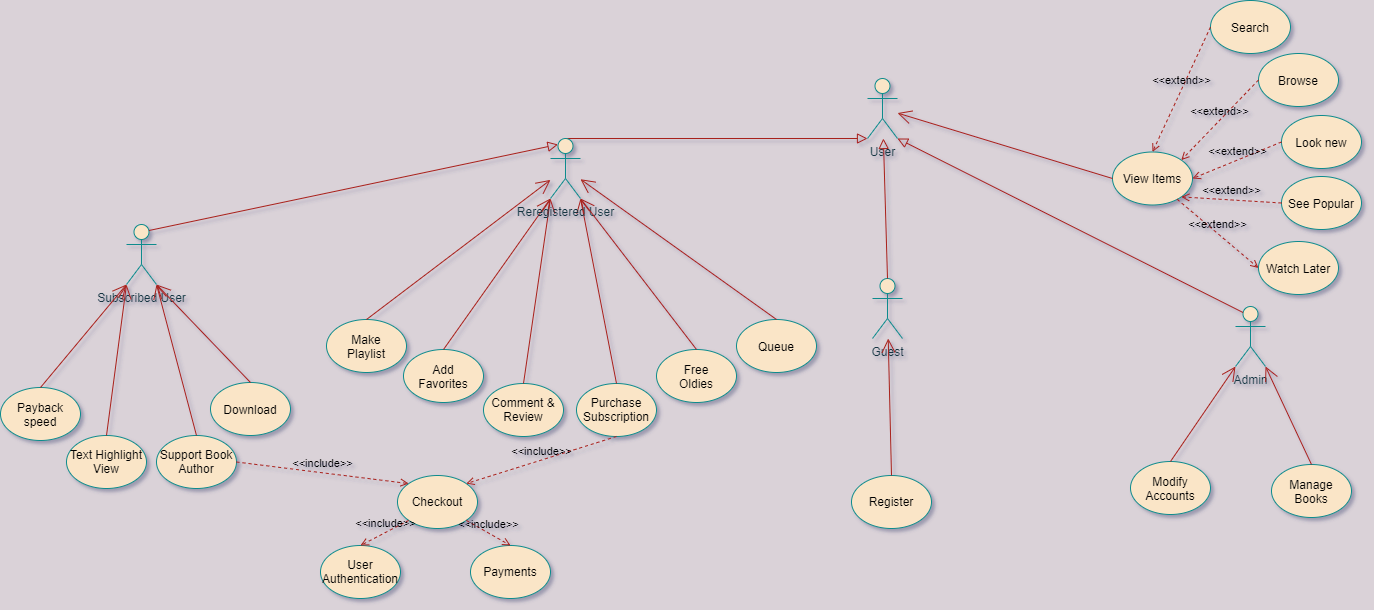

The diagram above was exported from draw.io. Its source (the exported page's mxGraphModel, read from the mxfile embedded in the PNG):
<mxGraphModel dx="1764" dy="1126" grid="0" gridSize="10" guides="1" tooltips="1" connect="1" arrows="1" fold="1" page="0" pageScale="1" pageWidth="1100" pageHeight="850" background="#DAD2D8" math="0" shadow="1">
  <root>
    <mxCell id="0" />
    <mxCell id="1" parent="0" />
    <mxCell id="zqvt68sIP2pli0ahYBw8-1" value="User&lt;br&gt;" style="shape=umlActor;verticalLabelPosition=bottom;verticalAlign=top;html=1;outlineConnect=0;fillColor=#FAE5C7;strokeColor=#0F8B8D;fontColor=#143642;rounded=0;" parent="1" vertex="1">
      <mxGeometry x="570" y="-26" width="30" height="60" as="geometry" />
    </mxCell>
    <mxCell id="zqvt68sIP2pli0ahYBw8-2" value="Guest" style="shape=umlActor;verticalLabelPosition=bottom;verticalAlign=top;html=1;outlineConnect=0;fillColor=#FAE5C7;strokeColor=#0F8B8D;fontColor=#143642;rounded=0;" parent="1" vertex="1">
      <mxGeometry x="575" y="174" width="30" height="60" as="geometry" />
    </mxCell>
    <mxCell id="zqvt68sIP2pli0ahYBw8-4" value="GeneralizationSet1" style="endArrow=block;rounded=0;align=center;verticalAlign=bottom;endFill=0;labelBackgroundColor=none;endSize=8;fontColor=none;strokeColor=#A8201A;fillColor=#FAE5C7;strokeWidth=1;noLabel=1;textOpacity=0;exitX=0.5;exitY=0;exitDx=0;exitDy=0;exitPerimeter=0;entryX=0;entryY=1;entryDx=0;entryDy=0;entryPerimeter=0;" parent="1" source="zqvt68sIP2pli0ahYBw8-3" target="zqvt68sIP2pli0ahYBw8-1" edge="1">
      <mxGeometry relative="1" as="geometry">
        <mxPoint x="240" y="375" as="sourcePoint" />
        <mxPoint x="400" y="375" as="targetPoint" />
      </mxGeometry>
    </mxCell>
    <mxCell id="zqvt68sIP2pli0ahYBw8-5" value="" style="resizable=0;html=1;align=center;verticalAlign=top;labelBackgroundColor=none;fontColor=#143642;strokeColor=#0F8B8D;fillColor=#FAE5C7;" parent="zqvt68sIP2pli0ahYBw8-4" connectable="0" vertex="1">
      <mxGeometry relative="1" as="geometry" />
    </mxCell>
    <mxCell id="zqvt68sIP2pli0ahYBw8-6" value="GeneralizationSet1" style="endArrow=block;rounded=0;align=center;verticalAlign=bottom;endFill=0;labelBackgroundColor=none;endSize=8;fontColor=none;strokeColor=#A8201A;fillColor=#FAE5C7;strokeWidth=1;noLabel=1;textOpacity=0;exitX=0.5;exitY=0;exitDx=0;exitDy=0;exitPerimeter=0;" parent="1" source="zqvt68sIP2pli0ahYBw8-2" target="zqvt68sIP2pli0ahYBw8-1" edge="1">
      <mxGeometry relative="1" as="geometry">
        <mxPoint x="107" y="184" as="sourcePoint" />
        <mxPoint x="446" y="60" as="targetPoint" />
      </mxGeometry>
    </mxCell>
    <mxCell id="zqvt68sIP2pli0ahYBw8-7" value="" style="resizable=0;html=1;align=center;verticalAlign=top;labelBackgroundColor=none;fontColor=#143642;strokeColor=#0F8B8D;fillColor=#FAE5C7;" parent="zqvt68sIP2pli0ahYBw8-6" connectable="0" vertex="1">
      <mxGeometry relative="1" as="geometry" />
    </mxCell>
    <mxCell id="zqvt68sIP2pli0ahYBw8-9" value="Admin" style="shape=umlActor;verticalLabelPosition=bottom;verticalAlign=top;html=1;outlineConnect=0;fillColor=#FAE5C7;strokeColor=#0F8B8D;fontColor=#143642;rounded=0;" parent="1" vertex="1">
      <mxGeometry x="938" y="202" width="30" height="60" as="geometry" />
    </mxCell>
    <mxCell id="zqvt68sIP2pli0ahYBw8-10" value="GeneralizationSet1" style="endArrow=block;rounded=0;align=center;verticalAlign=bottom;endFill=0;labelBackgroundColor=none;endSize=8;fontColor=none;strokeColor=#A8201A;fillColor=#FAE5C7;strokeWidth=1;noLabel=1;textOpacity=0;exitX=0.25;exitY=0.1;exitDx=0;exitDy=0;exitPerimeter=0;entryX=1;entryY=1;entryDx=0;entryDy=0;entryPerimeter=0;" parent="1" source="zqvt68sIP2pli0ahYBw8-9" target="zqvt68sIP2pli0ahYBw8-1" edge="1">
      <mxGeometry relative="1" as="geometry">
        <mxPoint x="465" y="254" as="sourcePoint" />
        <mxPoint x="465" y="119" as="targetPoint" />
      </mxGeometry>
    </mxCell>
    <mxCell id="zqvt68sIP2pli0ahYBw8-11" value="" style="resizable=0;html=1;align=center;verticalAlign=top;labelBackgroundColor=none;fontColor=#143642;strokeColor=#0F8B8D;fillColor=#FAE5C7;" parent="zqvt68sIP2pli0ahYBw8-10" connectable="0" vertex="1">
      <mxGeometry relative="1" as="geometry" />
    </mxCell>
    <mxCell id="zqvt68sIP2pli0ahYBw8-12" value="Make&lt;br&gt;Playlist" style="ellipse;whiteSpace=wrap;html=1;fontColor=none;strokeColor=#0F8B8D;fillColor=#FAE5C7;" parent="1" vertex="1">
      <mxGeometry x="29" y="215" width="80" height="53" as="geometry" />
    </mxCell>
    <mxCell id="zqvt68sIP2pli0ahYBw8-13" value="Purchase&lt;br&gt;Subscription" style="ellipse;whiteSpace=wrap;html=1;fontColor=none;strokeColor=#0F8B8D;fillColor=#FAE5C7;" parent="1" vertex="1">
      <mxGeometry x="279" y="279" width="80" height="53" as="geometry" />
    </mxCell>
    <mxCell id="zqvt68sIP2pli0ahYBw8-14" value="Comment &amp;amp;&lt;br&gt;Review" style="ellipse;whiteSpace=wrap;html=1;fontColor=none;strokeColor=#0F8B8D;fillColor=#FAE5C7;" parent="1" vertex="1">
      <mxGeometry x="186" y="279" width="80" height="53" as="geometry" />
    </mxCell>
    <mxCell id="zqvt68sIP2pli0ahYBw8-15" value="Add&lt;br&gt;Favorites" style="ellipse;whiteSpace=wrap;html=1;fontColor=none;strokeColor=#0F8B8D;fillColor=#FAE5C7;" parent="1" vertex="1">
      <mxGeometry x="106" y="245" width="80" height="53" as="geometry" />
    </mxCell>
    <mxCell id="zqvt68sIP2pli0ahYBw8-16" value="Register" style="ellipse;whiteSpace=wrap;html=1;fontColor=none;strokeColor=#0F8B8D;fillColor=#FAE5C7;" parent="1" vertex="1">
      <mxGeometry x="554" y="371" width="80" height="53" as="geometry" />
    </mxCell>
    <mxCell id="zqvt68sIP2pli0ahYBw8-17" value="View Items" style="ellipse;whiteSpace=wrap;html=1;fontColor=none;strokeColor=#0F8B8D;fillColor=#FAE5C7;" parent="1" vertex="1">
      <mxGeometry x="815" y="47.5" width="80" height="53" as="geometry" />
    </mxCell>
    <mxCell id="zqvt68sIP2pli0ahYBw8-18" value="" style="endArrow=open;endFill=1;endSize=12;html=1;fontColor=none;strokeColor=#A8201A;strokeWidth=1;fillColor=#FAE5C7;exitX=0.5;exitY=0;exitDx=0;exitDy=0;entryX=0;entryY=1;entryDx=0;entryDy=0;entryPerimeter=0;" parent="1" source="zqvt68sIP2pli0ahYBw8-15" target="zqvt68sIP2pli0ahYBw8-3" edge="1">
      <mxGeometry width="160" relative="1" as="geometry">
        <mxPoint x="687" y="125" as="sourcePoint" />
        <mxPoint x="250" y="172" as="targetPoint" />
      </mxGeometry>
    </mxCell>
    <mxCell id="zqvt68sIP2pli0ahYBw8-19" value="" style="endArrow=open;endFill=1;endSize=12;html=1;fontColor=none;strokeColor=#A8201A;strokeWidth=1;fillColor=#FAE5C7;exitX=0;exitY=0.5;exitDx=0;exitDy=0;" parent="1" source="zqvt68sIP2pli0ahYBw8-17" target="zqvt68sIP2pli0ahYBw8-1" edge="1">
      <mxGeometry width="160" relative="1" as="geometry">
        <mxPoint x="65" y="477" as="sourcePoint" />
        <mxPoint x="114.38613861386148" y="305" as="targetPoint" />
      </mxGeometry>
    </mxCell>
    <mxCell id="zqvt68sIP2pli0ahYBw8-20" value="" style="endArrow=open;endFill=1;endSize=12;html=1;fontColor=none;strokeColor=#A8201A;strokeWidth=1;fillColor=#FAE5C7;exitX=0.5;exitY=0;exitDx=0;exitDy=0;" parent="1" source="zqvt68sIP2pli0ahYBw8-16" target="zqvt68sIP2pli0ahYBw8-2" edge="1">
      <mxGeometry width="160" relative="1" as="geometry">
        <mxPoint x="59" y="417" as="sourcePoint" />
        <mxPoint x="108.38613861386148" y="245" as="targetPoint" />
      </mxGeometry>
    </mxCell>
    <mxCell id="zqvt68sIP2pli0ahYBw8-21" value="" style="endArrow=open;endFill=1;endSize=12;html=1;fontColor=none;strokeColor=#A8201A;strokeWidth=1;fillColor=#FAE5C7;exitX=0.5;exitY=0;exitDx=0;exitDy=0;entryX=0;entryY=1;entryDx=0;entryDy=0;entryPerimeter=0;" parent="1" source="zqvt68sIP2pli0ahYBw8-14" target="zqvt68sIP2pli0ahYBw8-3" edge="1">
      <mxGeometry width="160" relative="1" as="geometry">
        <mxPoint x="240" y="302" as="sourcePoint" />
        <mxPoint x="263" y="142" as="targetPoint" />
      </mxGeometry>
    </mxCell>
    <mxCell id="zqvt68sIP2pli0ahYBw8-22" value="" style="endArrow=open;endFill=1;endSize=12;html=1;fontColor=none;strokeColor=#A8201A;strokeWidth=1;fillColor=#FAE5C7;exitX=0.5;exitY=0;exitDx=0;exitDy=0;entryX=1;entryY=1;entryDx=0;entryDy=0;entryPerimeter=0;" parent="1" source="zqvt68sIP2pli0ahYBw8-13" target="zqvt68sIP2pli0ahYBw8-3" edge="1">
      <mxGeometry width="160" relative="1" as="geometry">
        <mxPoint x="250" y="312" as="sourcePoint" />
        <mxPoint x="299.3861386138615" y="140" as="targetPoint" />
      </mxGeometry>
    </mxCell>
    <mxCell id="zqvt68sIP2pli0ahYBw8-23" value="" style="endArrow=open;endFill=1;endSize=12;html=1;fontColor=none;strokeColor=#A8201A;strokeWidth=1;fillColor=#FAE5C7;exitX=0.5;exitY=0;exitDx=0;exitDy=0;" parent="1" source="zqvt68sIP2pli0ahYBw8-12" target="zqvt68sIP2pli0ahYBw8-3" edge="1">
      <mxGeometry width="160" relative="1" as="geometry">
        <mxPoint x="260" y="322" as="sourcePoint" />
        <mxPoint x="222" y="97" as="targetPoint" />
      </mxGeometry>
    </mxCell>
    <mxCell id="zqvt68sIP2pli0ahYBw8-3" value="Reregistered User" style="shape=umlActor;verticalLabelPosition=bottom;verticalAlign=top;html=1;outlineConnect=0;fillColor=#FAE5C7;strokeColor=#0F8B8D;fontColor=#143642;rounded=0;labelBorderColor=none;labelBackgroundColor=none;spacing=2;spacingBottom=0;" parent="1" vertex="1">
      <mxGeometry x="253" y="34" width="30" height="60" as="geometry" />
    </mxCell>
    <mxCell id="zqvt68sIP2pli0ahYBw8-24" value="Browse" style="ellipse;whiteSpace=wrap;html=1;fontColor=none;strokeColor=#0F8B8D;fillColor=#FAE5C7;" parent="1" vertex="1">
      <mxGeometry x="961" y="-51" width="80" height="53" as="geometry" />
    </mxCell>
    <mxCell id="zqvt68sIP2pli0ahYBw8-25" value="Look new" style="ellipse;whiteSpace=wrap;html=1;fontColor=none;strokeColor=#0F8B8D;fillColor=#FAE5C7;" parent="1" vertex="1">
      <mxGeometry x="984" y="11" width="80" height="53" as="geometry" />
    </mxCell>
    <mxCell id="zqvt68sIP2pli0ahYBw8-26" value="See Popular" style="ellipse;whiteSpace=wrap;html=1;fontColor=none;strokeColor=#0F8B8D;fillColor=#FAE5C7;" parent="1" vertex="1">
      <mxGeometry x="984" y="72" width="80" height="53" as="geometry" />
    </mxCell>
    <mxCell id="zqvt68sIP2pli0ahYBw8-27" value="Search" style="ellipse;whiteSpace=wrap;html=1;fontColor=none;strokeColor=#0F8B8D;fillColor=#FAE5C7;" parent="1" vertex="1">
      <mxGeometry x="913" y="-104" width="80" height="53" as="geometry" />
    </mxCell>
    <mxCell id="zqvt68sIP2pli0ahYBw8-28" value="Watch Later" style="ellipse;whiteSpace=wrap;html=1;fontColor=none;strokeColor=#0F8B8D;fillColor=#FAE5C7;" parent="1" vertex="1">
      <mxGeometry x="961" y="137" width="80" height="53" as="geometry" />
    </mxCell>
    <mxCell id="zqvt68sIP2pli0ahYBw8-29" value="&amp;lt;&amp;lt;extend&amp;gt;&amp;gt;" style="html=1;verticalAlign=bottom;labelBackgroundColor=none;endArrow=open;endFill=0;dashed=1;fontColor=none;strokeColor=#A8201A;strokeWidth=1;fillColor=#FAE5C7;entryX=0;entryY=0.5;entryDx=0;entryDy=0;" parent="1" source="zqvt68sIP2pli0ahYBw8-17" target="zqvt68sIP2pli0ahYBw8-28" edge="1">
      <mxGeometry width="160" relative="1" as="geometry">
        <mxPoint x="652" y="217" as="sourcePoint" />
        <mxPoint x="812" y="217" as="targetPoint" />
      </mxGeometry>
    </mxCell>
    <mxCell id="zqvt68sIP2pli0ahYBw8-30" value="&amp;lt;&amp;lt;extend&amp;gt;&amp;gt;" style="html=1;verticalAlign=bottom;labelBackgroundColor=none;endArrow=open;endFill=0;dashed=1;fontColor=none;strokeColor=#A8201A;strokeWidth=1;fillColor=#FAE5C7;exitX=0;exitY=0.5;exitDx=0;exitDy=0;entryX=1;entryY=1;entryDx=0;entryDy=0;" parent="1" source="zqvt68sIP2pli0ahYBw8-26" target="zqvt68sIP2pli0ahYBw8-17" edge="1">
      <mxGeometry width="160" relative="1" as="geometry">
        <mxPoint x="507" y="202" as="sourcePoint" />
        <mxPoint x="667" y="202" as="targetPoint" />
      </mxGeometry>
    </mxCell>
    <mxCell id="zqvt68sIP2pli0ahYBw8-31" value="&amp;lt;&amp;lt;extend&amp;gt;&amp;gt;" style="html=1;verticalAlign=bottom;labelBackgroundColor=none;endArrow=open;endFill=0;dashed=1;fontColor=none;strokeColor=#A8201A;strokeWidth=1;fillColor=#FAE5C7;exitX=0;exitY=0.5;exitDx=0;exitDy=0;entryX=1;entryY=0;entryDx=0;entryDy=0;" parent="1" source="zqvt68sIP2pli0ahYBw8-24" target="zqvt68sIP2pli0ahYBw8-17" edge="1">
      <mxGeometry width="160" relative="1" as="geometry">
        <mxPoint x="517" y="212" as="sourcePoint" />
        <mxPoint x="677" y="212" as="targetPoint" />
      </mxGeometry>
    </mxCell>
    <mxCell id="zqvt68sIP2pli0ahYBw8-32" value="&amp;lt;&amp;lt;extend&amp;gt;&amp;gt;" style="html=1;verticalAlign=bottom;labelBackgroundColor=none;endArrow=open;endFill=0;dashed=1;fontColor=none;strokeColor=#A8201A;strokeWidth=1;fillColor=#FAE5C7;exitX=0;exitY=0.5;exitDx=0;exitDy=0;entryX=1;entryY=0.5;entryDx=0;entryDy=0;" parent="1" source="zqvt68sIP2pli0ahYBw8-25" target="zqvt68sIP2pli0ahYBw8-17" edge="1">
      <mxGeometry width="160" relative="1" as="geometry">
        <mxPoint x="527" y="222" as="sourcePoint" />
        <mxPoint x="687" y="222" as="targetPoint" />
      </mxGeometry>
    </mxCell>
    <mxCell id="zqvt68sIP2pli0ahYBw8-33" value="&amp;lt;&amp;lt;extend&amp;gt;&amp;gt;" style="html=1;verticalAlign=bottom;labelBackgroundColor=none;endArrow=open;endFill=0;dashed=1;fontColor=none;strokeColor=#A8201A;strokeWidth=1;fillColor=#FAE5C7;exitX=0;exitY=0.5;exitDx=0;exitDy=0;entryX=0.5;entryY=0;entryDx=0;entryDy=0;" parent="1" source="zqvt68sIP2pli0ahYBw8-27" target="zqvt68sIP2pli0ahYBw8-17" edge="1">
      <mxGeometry width="160" relative="1" as="geometry">
        <mxPoint x="537" y="232" as="sourcePoint" />
        <mxPoint x="697" y="232" as="targetPoint" />
      </mxGeometry>
    </mxCell>
    <mxCell id="zqvt68sIP2pli0ahYBw8-34" value="Manage&lt;br&gt;Books" style="ellipse;whiteSpace=wrap;html=1;fontColor=none;strokeColor=#0F8B8D;fillColor=#FAE5C7;" parent="1" vertex="1">
      <mxGeometry x="974" y="360" width="80" height="53" as="geometry" />
    </mxCell>
    <mxCell id="zqvt68sIP2pli0ahYBw8-35" value="Modify&lt;br&gt;Accounts" style="ellipse;whiteSpace=wrap;html=1;fontColor=none;strokeColor=#0F8B8D;fillColor=#FAE5C7;" parent="1" vertex="1">
      <mxGeometry x="833" y="357" width="80" height="53" as="geometry" />
    </mxCell>
    <mxCell id="zqvt68sIP2pli0ahYBw8-36" value="" style="endArrow=open;endFill=1;endSize=12;html=1;fontColor=none;strokeColor=#A8201A;strokeWidth=1;fillColor=#FAE5C7;exitX=0.5;exitY=0;exitDx=0;exitDy=0;entryX=1;entryY=1;entryDx=0;entryDy=0;entryPerimeter=0;" parent="1" source="zqvt68sIP2pli0ahYBw8-34" target="zqvt68sIP2pli0ahYBw8-9" edge="1">
      <mxGeometry width="160" relative="1" as="geometry">
        <mxPoint x="691" y="474" as="sourcePoint" />
        <mxPoint x="691" y="311" as="targetPoint" />
      </mxGeometry>
    </mxCell>
    <mxCell id="zqvt68sIP2pli0ahYBw8-37" value="" style="endArrow=open;endFill=1;endSize=12;html=1;fontColor=none;strokeColor=#A8201A;strokeWidth=1;fillColor=#FAE5C7;exitX=0.5;exitY=0;exitDx=0;exitDy=0;entryX=0;entryY=1;entryDx=0;entryDy=0;entryPerimeter=0;" parent="1" source="zqvt68sIP2pli0ahYBw8-35" target="zqvt68sIP2pli0ahYBw8-9" edge="1">
      <mxGeometry width="160" relative="1" as="geometry">
        <mxPoint x="626" y="487" as="sourcePoint" />
        <mxPoint x="626" y="324" as="targetPoint" />
      </mxGeometry>
    </mxCell>
    <mxCell id="zqvt68sIP2pli0ahYBw8-38" value="Free&lt;br&gt;Oldies" style="ellipse;whiteSpace=wrap;html=1;fontColor=none;strokeColor=#0F8B8D;fillColor=#FAE5C7;" parent="1" vertex="1">
      <mxGeometry x="359" y="245" width="80" height="53" as="geometry" />
    </mxCell>
    <mxCell id="zqvt68sIP2pli0ahYBw8-40" value="" style="endArrow=open;endFill=1;endSize=12;html=1;fontColor=none;strokeColor=#A8201A;strokeWidth=1;fillColor=#FAE5C7;exitX=0.5;exitY=0;exitDx=0;exitDy=0;entryX=1;entryY=1;entryDx=0;entryDy=0;entryPerimeter=0;" parent="1" source="zqvt68sIP2pli0ahYBw8-38" target="zqvt68sIP2pli0ahYBw8-3" edge="1">
      <mxGeometry width="160" relative="1" as="geometry">
        <mxPoint x="236" y="289" as="sourcePoint" />
        <mxPoint x="327" y="98" as="targetPoint" />
      </mxGeometry>
    </mxCell>
    <mxCell id="r3zcV91_aXxfDU9zv5oo-1" value="Text Highlight View" style="ellipse;whiteSpace=wrap;html=1;fontColor=none;strokeColor=#0F8B8D;fillColor=#FAE5C7;" parent="1" vertex="1">
      <mxGeometry x="-231" y="331" width="80" height="53" as="geometry" />
    </mxCell>
    <mxCell id="r3zcV91_aXxfDU9zv5oo-2" value="Payback speed" style="ellipse;whiteSpace=wrap;html=1;fontColor=none;strokeColor=#0F8B8D;fillColor=#FAE5C7;" parent="1" vertex="1">
      <mxGeometry x="-297" y="283" width="80" height="53" as="geometry" />
    </mxCell>
    <mxCell id="r3zcV91_aXxfDU9zv5oo-3" value="Queue" style="ellipse;whiteSpace=wrap;html=1;fontColor=none;strokeColor=#0F8B8D;fillColor=#FAE5C7;" parent="1" vertex="1">
      <mxGeometry x="439" y="215" width="80" height="53" as="geometry" />
    </mxCell>
    <mxCell id="r3zcV91_aXxfDU9zv5oo-4" value="" style="endArrow=open;endFill=1;endSize=12;html=1;fontColor=none;strokeColor=#A8201A;strokeWidth=1;fillColor=#FAE5C7;exitX=0.5;exitY=0;exitDx=0;exitDy=0;" parent="1" source="r3zcV91_aXxfDU9zv5oo-3" target="zqvt68sIP2pli0ahYBw8-3" edge="1">
      <mxGeometry width="160" relative="1" as="geometry">
        <mxPoint x="409" y="255" as="sourcePoint" />
        <mxPoint x="338" y="97" as="targetPoint" />
      </mxGeometry>
    </mxCell>
    <mxCell id="r3zcV91_aXxfDU9zv5oo-5" value="Subscribed User" style="shape=umlActor;verticalLabelPosition=bottom;verticalAlign=top;html=1;outlineConnect=0;fillColor=#FAE5C7;strokeColor=#0F8B8D;fontColor=#143642;rounded=0;labelBorderColor=none;labelBackgroundColor=none;spacing=2;spacingBottom=0;" parent="1" vertex="1">
      <mxGeometry x="-171" y="120" width="30" height="60" as="geometry" />
    </mxCell>
    <mxCell id="r3zcV91_aXxfDU9zv5oo-7" value="Download" style="ellipse;whiteSpace=wrap;html=1;fontColor=none;strokeColor=#0F8B8D;fillColor=#FAE5C7;" parent="1" vertex="1">
      <mxGeometry x="-87" y="278" width="80" height="53" as="geometry" />
    </mxCell>
    <mxCell id="r3zcV91_aXxfDU9zv5oo-8" value="" style="endArrow=open;endFill=1;endSize=12;html=1;fontColor=none;strokeColor=#A8201A;strokeWidth=1;fillColor=#FAE5C7;exitX=0.5;exitY=0;exitDx=0;exitDy=0;entryX=1;entryY=1;entryDx=0;entryDy=0;entryPerimeter=0;" parent="1" source="r3zcV91_aXxfDU9zv5oo-7" target="r3zcV91_aXxfDU9zv5oo-5" edge="1">
      <mxGeometry width="160" relative="1" as="geometry">
        <mxPoint x="60" y="263" as="sourcePoint" />
        <mxPoint x="244" y="128.929648241206" as="targetPoint" />
      </mxGeometry>
    </mxCell>
    <mxCell id="r3zcV91_aXxfDU9zv5oo-9" value="" style="endArrow=open;endFill=1;endSize=12;html=1;fontColor=none;strokeColor=#A8201A;strokeWidth=1;fillColor=#FAE5C7;exitX=0.5;exitY=0;exitDx=0;exitDy=0;entryX=0;entryY=1;entryDx=0;entryDy=0;entryPerimeter=0;" parent="1" source="r3zcV91_aXxfDU9zv5oo-1" target="r3zcV91_aXxfDU9zv5oo-5" edge="1">
      <mxGeometry width="160" relative="1" as="geometry">
        <mxPoint x="70" y="273" as="sourcePoint" />
        <mxPoint x="254" y="138.929648241206" as="targetPoint" />
      </mxGeometry>
    </mxCell>
    <mxCell id="r3zcV91_aXxfDU9zv5oo-10" value="" style="endArrow=open;endFill=1;endSize=12;html=1;fontColor=none;strokeColor=#A8201A;strokeWidth=1;fillColor=#FAE5C7;exitX=0.5;exitY=0;exitDx=0;exitDy=0;entryX=0;entryY=1;entryDx=0;entryDy=0;entryPerimeter=0;" parent="1" source="r3zcV91_aXxfDU9zv5oo-2" target="r3zcV91_aXxfDU9zv5oo-5" edge="1">
      <mxGeometry width="160" relative="1" as="geometry">
        <mxPoint x="80" y="283" as="sourcePoint" />
        <mxPoint x="264" y="148.929648241206" as="targetPoint" />
      </mxGeometry>
    </mxCell>
    <mxCell id="r3zcV91_aXxfDU9zv5oo-11" value="Support Book&lt;br&gt;Author" style="ellipse;whiteSpace=wrap;html=1;fontColor=none;strokeColor=#0F8B8D;fillColor=#FAE5C7;" parent="1" vertex="1">
      <mxGeometry x="-141" y="331" width="80" height="53" as="geometry" />
    </mxCell>
    <mxCell id="r3zcV91_aXxfDU9zv5oo-12" value="" style="endArrow=open;endFill=1;endSize=12;html=1;fontColor=none;strokeColor=#A8201A;strokeWidth=1;fillColor=#FAE5C7;exitX=0.5;exitY=0;exitDx=0;exitDy=0;entryX=1;entryY=1;entryDx=0;entryDy=0;entryPerimeter=0;" parent="1" source="r3zcV91_aXxfDU9zv5oo-11" target="r3zcV91_aXxfDU9zv5oo-5" edge="1">
      <mxGeometry width="160" relative="1" as="geometry">
        <mxPoint x="-37" y="288" as="sourcePoint" />
        <mxPoint x="-131" y="244" as="targetPoint" />
      </mxGeometry>
    </mxCell>
    <mxCell id="r3zcV91_aXxfDU9zv5oo-13" value="GeneralizationSet1" style="endArrow=block;rounded=0;align=center;verticalAlign=bottom;endFill=0;labelBackgroundColor=none;endSize=8;fontColor=none;strokeColor=#A8201A;fillColor=#FAE5C7;strokeWidth=1;noLabel=1;textOpacity=0;exitX=0.75;exitY=0.1;exitDx=0;exitDy=0;exitPerimeter=0;entryX=0.25;entryY=0.1;entryDx=0;entryDy=0;entryPerimeter=0;" parent="1" source="r3zcV91_aXxfDU9zv5oo-5" target="zqvt68sIP2pli0ahYBw8-3" edge="1">
      <mxGeometry relative="1" as="geometry">
        <mxPoint x="260" y="142" as="sourcePoint" />
        <mxPoint x="601" y="44" as="targetPoint" />
      </mxGeometry>
    </mxCell>
    <mxCell id="r3zcV91_aXxfDU9zv5oo-14" value="" style="resizable=0;html=1;align=center;verticalAlign=top;labelBackgroundColor=none;fontColor=#143642;strokeColor=#0F8B8D;fillColor=#FAE5C7;" parent="r3zcV91_aXxfDU9zv5oo-13" connectable="0" vertex="1">
      <mxGeometry relative="1" as="geometry" />
    </mxCell>
    <mxCell id="r3zcV91_aXxfDU9zv5oo-15" value="Checkout" style="ellipse;whiteSpace=wrap;html=1;fontColor=none;strokeColor=#0F8B8D;fillColor=#FAE5C7;" parent="1" vertex="1">
      <mxGeometry x="100" y="371" width="80" height="53" as="geometry" />
    </mxCell>
    <mxCell id="r3zcV91_aXxfDU9zv5oo-16" value="&amp;lt;&amp;lt;include&amp;gt;&amp;gt;" style="html=1;verticalAlign=bottom;labelBackgroundColor=none;endArrow=open;endFill=0;dashed=1;fontColor=none;strokeColor=#A8201A;strokeWidth=1;fillColor=#FAE5C7;exitX=1;exitY=0.5;exitDx=0;exitDy=0;entryX=0;entryY=0;entryDx=0;entryDy=0;" parent="1" source="r3zcV91_aXxfDU9zv5oo-11" target="r3zcV91_aXxfDU9zv5oo-15" edge="1">
      <mxGeometry width="160" relative="1" as="geometry">
        <mxPoint x="306" y="162" as="sourcePoint" />
        <mxPoint x="269" y="399" as="targetPoint" />
      </mxGeometry>
    </mxCell>
    <mxCell id="r3zcV91_aXxfDU9zv5oo-17" value="&amp;lt;&amp;lt;include&amp;gt;&amp;gt;" style="html=1;verticalAlign=bottom;labelBackgroundColor=none;endArrow=open;endFill=0;dashed=1;fontColor=none;strokeColor=#A8201A;strokeWidth=1;fillColor=#FAE5C7;entryX=1;entryY=0;entryDx=0;entryDy=0;exitX=0.5;exitY=1;exitDx=0;exitDy=0;" parent="1" source="zqvt68sIP2pli0ahYBw8-13" target="r3zcV91_aXxfDU9zv5oo-15" edge="1">
      <mxGeometry width="160" relative="1" as="geometry">
        <mxPoint x="312" y="383" as="sourcePoint" />
        <mxPoint x="44.20730538603607" y="409.10466732996747" as="targetPoint" />
      </mxGeometry>
    </mxCell>
    <mxCell id="r3zcV91_aXxfDU9zv5oo-19" value="Payments" style="ellipse;whiteSpace=wrap;html=1;fontColor=none;strokeColor=#0F8B8D;fillColor=#FAE5C7;" parent="1" vertex="1">
      <mxGeometry x="173" y="441" width="80" height="53" as="geometry" />
    </mxCell>
    <mxCell id="r3zcV91_aXxfDU9zv5oo-20" value="User&lt;br&gt;Authentication" style="ellipse;whiteSpace=wrap;html=1;fontColor=none;strokeColor=#0F8B8D;fillColor=#FAE5C7;" parent="1" vertex="1">
      <mxGeometry x="23" y="441" width="80" height="53" as="geometry" />
    </mxCell>
    <mxCell id="r3zcV91_aXxfDU9zv5oo-23" value="&amp;lt;&amp;lt;include&amp;gt;&amp;gt;" style="html=1;verticalAlign=bottom;labelBackgroundColor=none;endArrow=open;endFill=0;dashed=1;fontColor=none;strokeColor=#A8201A;strokeWidth=1;fillColor=#FAE5C7;exitX=1;exitY=1;exitDx=0;exitDy=0;entryX=0.5;entryY=0;entryDx=0;entryDy=0;" parent="1" source="r3zcV91_aXxfDU9zv5oo-15" target="r3zcV91_aXxfDU9zv5oo-19" edge="1">
      <mxGeometry width="160" relative="1" as="geometry">
        <mxPoint x="-50.99999999999841" y="367.4999999999998" as="sourcePoint" />
        <mxPoint x="121.2073053860363" y="389.10466732996747" as="targetPoint" />
      </mxGeometry>
    </mxCell>
    <mxCell id="r3zcV91_aXxfDU9zv5oo-24" value="&amp;lt;&amp;lt;include&amp;gt;&amp;gt;" style="html=1;verticalAlign=bottom;labelBackgroundColor=none;endArrow=open;endFill=0;dashed=1;fontColor=none;strokeColor=#A8201A;strokeWidth=1;fillColor=#FAE5C7;exitX=0;exitY=1;exitDx=0;exitDy=0;entryX=0.5;entryY=0;entryDx=0;entryDy=0;" parent="1" source="r3zcV91_aXxfDU9zv5oo-15" target="r3zcV91_aXxfDU9zv5oo-20" edge="1">
      <mxGeometry width="160" relative="1" as="geometry">
        <mxPoint x="-40.99999999999841" y="377.4999999999998" as="sourcePoint" />
        <mxPoint x="131.2073053860363" y="399.10466732996747" as="targetPoint" />
      </mxGeometry>
    </mxCell>
  </root>
</mxGraphModel>